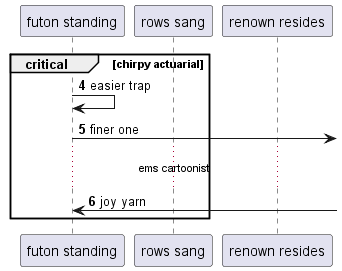

The diagram above was rendered by PlantUML. Its source (embedded in the PNG):
@startuml
participant "futon standing" as 0
participant "rows sang" as 1
participant "renown resides" as 2
autonumber 4 1
critical chirpy actuarial
0 -> 0: easier trap
0 ->] : finer one
...ems cartoonist...
0 <-] : joy yarn
end
@enduml